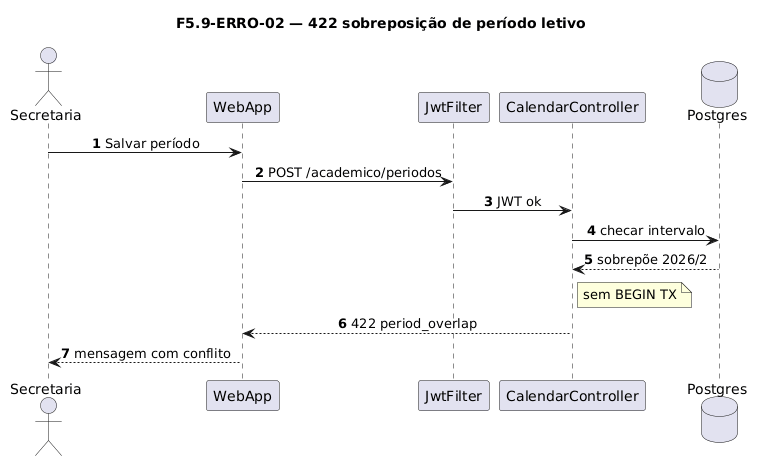

The diagram above was rendered by PlantUML. Its source (embedded in the PNG):
@startuml
title F5.9-ERRO-02 — 422 sobreposição de período letivo
skinparam sequenceMessageAlign center
skinparam responseMessageBelowArrow true
skinparam maxMessageSize 220
autonumber

actor "Secretaria" as Sec
participant "WebApp" as WebApp
participant "JwtFilter" as Jwt
participant "CalendarController" as Ctrl
database "Postgres" as Postgres

Sec -> WebApp: Salvar período
WebApp -> Jwt: POST /academico/periodos
Jwt -> Ctrl: JWT ok
Ctrl -> Postgres: checar intervalo
Postgres --> Ctrl: sobrepõe 2026/2
note right of Ctrl
  sem BEGIN TX
end note
Ctrl --> WebApp: 422 period_overlap
WebApp --> Sec: mensagem com conflito
@enduml